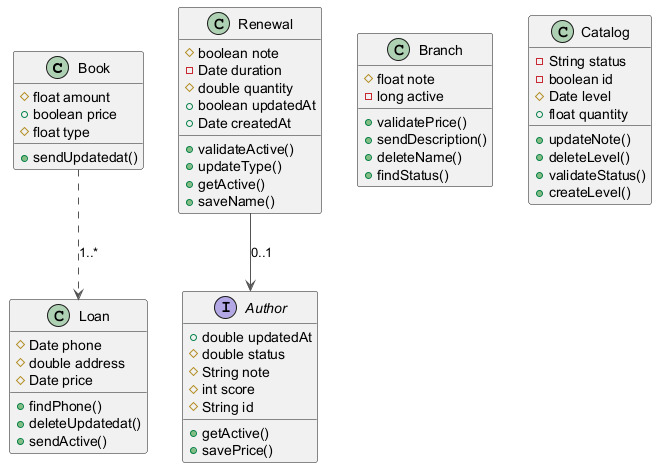

The diagram above was rendered by PlantUML. Its source (embedded in the PNG):
@startuml
skinparam ArrowColor #555555
class Book {
  #float amount
  +boolean price
  #float type
  +sendUpdatedat()
}
interface Author {
  +double updatedAt
  #double status
  #String note
  #int score
  #String id
  +getActive()
  +savePrice()
}
class Loan {
  #Date phone
  #double address
  #Date price
  +findPhone()
  +deleteUpdatedat()
  +sendActive()
}
class Branch {
  #float note
  -long active
  +validatePrice()
  +sendDescription()
  +deleteName()
  +findStatus()
}
class Renewal {
  #boolean note
  -Date duration
  #double quantity
  +boolean updatedAt
  +Date createdAt
  +validateActive()
  +updateType()
  +getActive()
  +saveName()
}
class Catalog {
  -String status
  -boolean id
  #Date level
  +float quantity
  +updateNote()
  +deleteLevel()
  +validateStatus()
  +createLevel()
}
Book ..> Loan : "1..*"
Renewal --> Author : "0..1"
@enduml